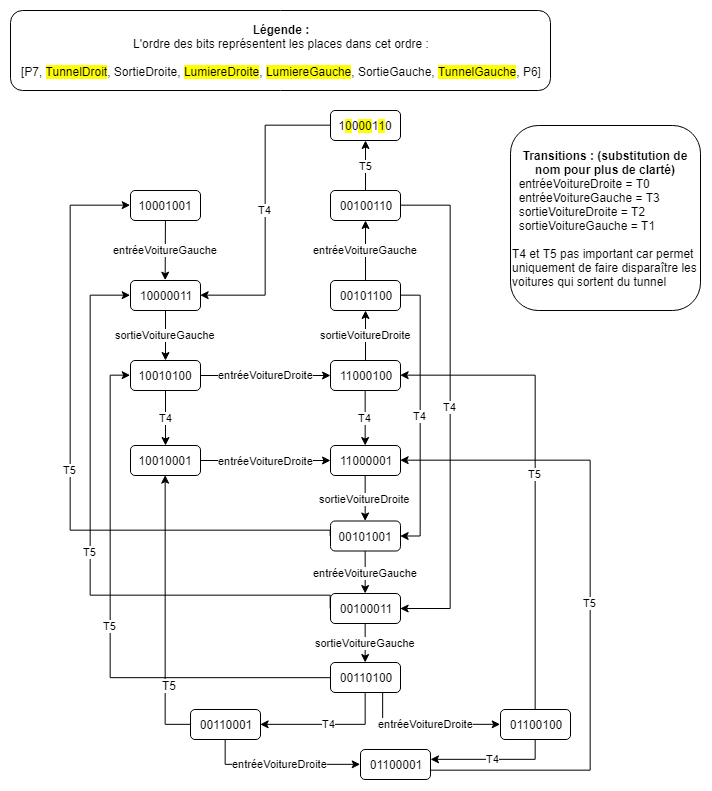

The diagram above was exported from draw.io. Its source (the exported page's mxGraphModel, read from the mxfile embedded in the PNG):
<mxGraphModel dx="1162" dy="637" grid="1" gridSize="10" guides="1" tooltips="1" connect="1" arrows="1" fold="1" page="1" pageScale="1" pageWidth="827" pageHeight="1169" math="0" shadow="0">
  <root>
    <mxCell id="0" />
    <mxCell id="1" parent="0" />
    <mxCell id="k3UhbHzyz_Jr_yM_vcUI-1" value="10001001&lt;br&gt;" style="rounded=1;whiteSpace=wrap;html=1;" parent="1" vertex="1">
      <mxGeometry x="140" y="190" width="70" height="30" as="geometry" />
    </mxCell>
    <mxCell id="k3UhbHzyz_Jr_yM_vcUI-3" value="&lt;span&gt;entréeVoitureGauche&lt;/span&gt;" style="endArrow=classic;html=1;entryX=0.5;entryY=0;entryDx=0;entryDy=0;" parent="1" source="k3UhbHzyz_Jr_yM_vcUI-1" target="k3UhbHzyz_Jr_yM_vcUI-4" edge="1">
      <mxGeometry width="50" height="50" relative="1" as="geometry">
        <mxPoint x="180" y="550" as="sourcePoint" />
        <mxPoint x="203.22580645161293" y="330" as="targetPoint" />
      </mxGeometry>
    </mxCell>
    <mxCell id="vWmkc2hsu755DuJwxo3K-2" value="&lt;span&gt;sortieVoitureGauche&lt;/span&gt;" style="edgeStyle=orthogonalEdgeStyle;rounded=0;orthogonalLoop=1;jettySize=auto;html=1;" parent="1" source="k3UhbHzyz_Jr_yM_vcUI-4" target="k3UhbHzyz_Jr_yM_vcUI-5" edge="1">
      <mxGeometry relative="1" as="geometry" />
    </mxCell>
    <mxCell id="k3UhbHzyz_Jr_yM_vcUI-4" value="10000011&lt;br&gt;" style="rounded=1;whiteSpace=wrap;html=1;" parent="1" vertex="1">
      <mxGeometry x="140" y="280" width="70" height="30" as="geometry" />
    </mxCell>
    <mxCell id="vWmkc2hsu755DuJwxo3K-5" value="&lt;span&gt;entréeVoitureDroite&lt;/span&gt;" style="edgeStyle=orthogonalEdgeStyle;rounded=0;orthogonalLoop=1;jettySize=auto;html=1;" parent="1" source="k3UhbHzyz_Jr_yM_vcUI-5" target="k3UhbHzyz_Jr_yM_vcUI-7" edge="1">
      <mxGeometry relative="1" as="geometry" />
    </mxCell>
    <mxCell id="vWmkc2hsu755DuJwxo3K-10" value="T4" style="edgeStyle=orthogonalEdgeStyle;rounded=0;orthogonalLoop=1;jettySize=auto;html=1;" parent="1" source="k3UhbHzyz_Jr_yM_vcUI-5" target="k3UhbHzyz_Jr_yM_vcUI-6" edge="1">
      <mxGeometry relative="1" as="geometry" />
    </mxCell>
    <mxCell id="k3UhbHzyz_Jr_yM_vcUI-5" value="10010100" style="rounded=1;whiteSpace=wrap;html=1;" parent="1" vertex="1">
      <mxGeometry x="140" y="360" width="70" height="30" as="geometry" />
    </mxCell>
    <mxCell id="vWmkc2hsu755DuJwxo3K-6" value="&lt;span&gt;entréeVoitureDroite&lt;/span&gt;" style="edgeStyle=orthogonalEdgeStyle;rounded=0;orthogonalLoop=1;jettySize=auto;html=1;" parent="1" source="k3UhbHzyz_Jr_yM_vcUI-6" target="k3UhbHzyz_Jr_yM_vcUI-8" edge="1">
      <mxGeometry relative="1" as="geometry" />
    </mxCell>
    <mxCell id="k3UhbHzyz_Jr_yM_vcUI-6" value="10010001&lt;br&gt;" style="rounded=1;whiteSpace=wrap;html=1;" parent="1" vertex="1">
      <mxGeometry x="140" y="445" width="70" height="30" as="geometry" />
    </mxCell>
    <mxCell id="vWmkc2hsu755DuJwxo3K-12" value="&lt;span&gt;sortieVoitureDroite&lt;/span&gt;" style="edgeStyle=orthogonalEdgeStyle;rounded=0;orthogonalLoop=1;jettySize=auto;html=1;" parent="1" source="k3UhbHzyz_Jr_yM_vcUI-7" target="k3UhbHzyz_Jr_yM_vcUI-9" edge="1">
      <mxGeometry relative="1" as="geometry" />
    </mxCell>
    <mxCell id="vWmkc2hsu755DuJwxo3K-33" value="T4" style="edgeStyle=orthogonalEdgeStyle;rounded=0;orthogonalLoop=1;jettySize=auto;html=1;exitX=0.5;exitY=1;exitDx=0;exitDy=0;" parent="1" source="k3UhbHzyz_Jr_yM_vcUI-7" target="k3UhbHzyz_Jr_yM_vcUI-8" edge="1">
      <mxGeometry relative="1" as="geometry" />
    </mxCell>
    <mxCell id="k3UhbHzyz_Jr_yM_vcUI-7" value="11000100&lt;br&gt;" style="rounded=1;whiteSpace=wrap;html=1;" parent="1" vertex="1">
      <mxGeometry x="340" y="360" width="70" height="30" as="geometry" />
    </mxCell>
    <mxCell id="vWmkc2hsu755DuJwxo3K-22" value="&lt;span&gt;sortieVoitureDroite&lt;/span&gt;" style="edgeStyle=orthogonalEdgeStyle;rounded=0;orthogonalLoop=1;jettySize=auto;html=1;exitX=0.5;exitY=1;exitDx=0;exitDy=0;" parent="1" source="k3UhbHzyz_Jr_yM_vcUI-8" target="k3UhbHzyz_Jr_yM_vcUI-12" edge="1">
      <mxGeometry relative="1" as="geometry" />
    </mxCell>
    <mxCell id="k3UhbHzyz_Jr_yM_vcUI-8" value="11000001&lt;br&gt;" style="rounded=1;whiteSpace=wrap;html=1;" parent="1" vertex="1">
      <mxGeometry x="340" y="445" width="70" height="30" as="geometry" />
    </mxCell>
    <mxCell id="vWmkc2hsu755DuJwxo3K-13" value="&lt;span&gt;entréeVoitureGauche&lt;/span&gt;" style="edgeStyle=orthogonalEdgeStyle;rounded=0;orthogonalLoop=1;jettySize=auto;html=1;" parent="1" source="k3UhbHzyz_Jr_yM_vcUI-9" target="k3UhbHzyz_Jr_yM_vcUI-10" edge="1">
      <mxGeometry relative="1" as="geometry" />
    </mxCell>
    <mxCell id="vWmkc2hsu755DuJwxo3K-21" value="T4" style="edgeStyle=orthogonalEdgeStyle;rounded=0;orthogonalLoop=1;jettySize=auto;html=1;exitX=1;exitY=0.5;exitDx=0;exitDy=0;entryX=1;entryY=0.5;entryDx=0;entryDy=0;" parent="1" source="k3UhbHzyz_Jr_yM_vcUI-9" target="k3UhbHzyz_Jr_yM_vcUI-12" edge="1">
      <mxGeometry relative="1" as="geometry" />
    </mxCell>
    <mxCell id="k3UhbHzyz_Jr_yM_vcUI-9" value="00101100&lt;br&gt;" style="rounded=1;whiteSpace=wrap;html=1;" parent="1" vertex="1">
      <mxGeometry x="340" y="280" width="70" height="30" as="geometry" />
    </mxCell>
    <mxCell id="vWmkc2hsu755DuJwxo3K-17" value="T5" style="edgeStyle=orthogonalEdgeStyle;rounded=0;orthogonalLoop=1;jettySize=auto;html=1;" parent="1" source="k3UhbHzyz_Jr_yM_vcUI-10" target="k3UhbHzyz_Jr_yM_vcUI-11" edge="1">
      <mxGeometry relative="1" as="geometry" />
    </mxCell>
    <mxCell id="vWmkc2hsu755DuJwxo3K-18" value="T4" style="edgeStyle=orthogonalEdgeStyle;rounded=0;orthogonalLoop=1;jettySize=auto;html=1;exitX=1;exitY=0.5;exitDx=0;exitDy=0;entryX=1;entryY=0.5;entryDx=0;entryDy=0;" parent="1" source="k3UhbHzyz_Jr_yM_vcUI-10" target="k3UhbHzyz_Jr_yM_vcUI-13" edge="1">
      <mxGeometry relative="1" as="geometry">
        <Array as="points">
          <mxPoint x="460" y="205" />
          <mxPoint x="460" y="608" />
        </Array>
      </mxGeometry>
    </mxCell>
    <mxCell id="k3UhbHzyz_Jr_yM_vcUI-10" value="00100110&lt;br&gt;" style="rounded=1;whiteSpace=wrap;html=1;" parent="1" vertex="1">
      <mxGeometry x="340" y="190" width="70" height="30" as="geometry" />
    </mxCell>
    <mxCell id="vWmkc2hsu755DuJwxo3K-16" value="T4" style="edgeStyle=orthogonalEdgeStyle;rounded=0;orthogonalLoop=1;jettySize=auto;html=1;exitX=0;exitY=0.5;exitDx=0;exitDy=0;entryX=1;entryY=0.5;entryDx=0;entryDy=0;" parent="1" source="k3UhbHzyz_Jr_yM_vcUI-11" target="k3UhbHzyz_Jr_yM_vcUI-4" edge="1">
      <mxGeometry relative="1" as="geometry" />
    </mxCell>
    <mxCell id="k3UhbHzyz_Jr_yM_vcUI-11" value="1&lt;span style=&quot;background-color: rgb(255 , 255 , 0)&quot;&gt;0&lt;/span&gt;0&lt;span style=&quot;background-color: rgb(255 , 255 , 0)&quot;&gt;00&lt;/span&gt;1&lt;span style=&quot;background-color: rgb(255 , 255 , 0)&quot;&gt;1&lt;/span&gt;0&lt;br&gt;" style="rounded=1;whiteSpace=wrap;html=1;" parent="1" vertex="1">
      <mxGeometry x="340" y="110" width="70" height="30" as="geometry" />
    </mxCell>
    <mxCell id="vWmkc2hsu755DuJwxo3K-23" value="&lt;span&gt;entréeVoitureGauche&lt;/span&gt;" style="edgeStyle=orthogonalEdgeStyle;rounded=0;orthogonalLoop=1;jettySize=auto;html=1;exitX=0.5;exitY=1;exitDx=0;exitDy=0;" parent="1" source="k3UhbHzyz_Jr_yM_vcUI-12" target="k3UhbHzyz_Jr_yM_vcUI-13" edge="1">
      <mxGeometry relative="1" as="geometry" />
    </mxCell>
    <mxCell id="vWmkc2hsu755DuJwxo3K-28" value="T5" style="edgeStyle=orthogonalEdgeStyle;rounded=0;orthogonalLoop=1;jettySize=auto;html=1;exitX=0;exitY=0.5;exitDx=0;exitDy=0;entryX=0;entryY=0.5;entryDx=0;entryDy=0;" parent="1" source="k3UhbHzyz_Jr_yM_vcUI-12" target="k3UhbHzyz_Jr_yM_vcUI-1" edge="1">
      <mxGeometry relative="1" as="geometry">
        <Array as="points">
          <mxPoint x="80" y="530" />
          <mxPoint x="80" y="205" />
        </Array>
      </mxGeometry>
    </mxCell>
    <mxCell id="k3UhbHzyz_Jr_yM_vcUI-12" value="00101001&lt;br&gt;" style="rounded=1;whiteSpace=wrap;html=1;" parent="1" vertex="1">
      <mxGeometry x="340" y="520.5" width="70" height="30" as="geometry" />
    </mxCell>
    <mxCell id="vWmkc2hsu755DuJwxo3K-24" value="&lt;span&gt;sortieVoitureGauche&lt;/span&gt;" style="edgeStyle=orthogonalEdgeStyle;rounded=0;orthogonalLoop=1;jettySize=auto;html=1;exitX=0.5;exitY=1;exitDx=0;exitDy=0;" parent="1" source="k3UhbHzyz_Jr_yM_vcUI-13" target="k3UhbHzyz_Jr_yM_vcUI-14" edge="1">
      <mxGeometry relative="1" as="geometry" />
    </mxCell>
    <mxCell id="vWmkc2hsu755DuJwxo3K-29" value="T5" style="edgeStyle=orthogonalEdgeStyle;rounded=0;orthogonalLoop=1;jettySize=auto;html=1;exitX=0;exitY=0.5;exitDx=0;exitDy=0;entryX=0;entryY=0.5;entryDx=0;entryDy=0;" parent="1" source="k3UhbHzyz_Jr_yM_vcUI-13" target="k3UhbHzyz_Jr_yM_vcUI-4" edge="1">
      <mxGeometry relative="1" as="geometry">
        <Array as="points">
          <mxPoint x="100" y="595" />
          <mxPoint x="100" y="295" />
        </Array>
      </mxGeometry>
    </mxCell>
    <mxCell id="k3UhbHzyz_Jr_yM_vcUI-13" value="00100011&lt;br&gt;" style="rounded=1;whiteSpace=wrap;html=1;" parent="1" vertex="1">
      <mxGeometry x="340" y="593" width="70" height="30" as="geometry" />
    </mxCell>
    <mxCell id="vWmkc2hsu755DuJwxo3K-25" value="T4" style="edgeStyle=orthogonalEdgeStyle;rounded=0;orthogonalLoop=1;jettySize=auto;html=1;exitX=0.5;exitY=1;exitDx=0;exitDy=0;entryX=1;entryY=0.5;entryDx=0;entryDy=0;" parent="1" source="k3UhbHzyz_Jr_yM_vcUI-14" target="k3UhbHzyz_Jr_yM_vcUI-15" edge="1">
      <mxGeometry relative="1" as="geometry">
        <Array as="points">
          <mxPoint x="375" y="724" />
        </Array>
        <mxPoint x="340" y="724" as="targetPoint" />
      </mxGeometry>
    </mxCell>
    <mxCell id="vWmkc2hsu755DuJwxo3K-26" value="&lt;span&gt;entréeVoitureDroite&lt;/span&gt;" style="edgeStyle=orthogonalEdgeStyle;rounded=0;orthogonalLoop=1;jettySize=auto;html=1;exitX=0.75;exitY=1;exitDx=0;exitDy=0;entryX=0;entryY=0.5;entryDx=0;entryDy=0;" parent="1" source="k3UhbHzyz_Jr_yM_vcUI-14" target="k3UhbHzyz_Jr_yM_vcUI-16" edge="1">
      <mxGeometry relative="1" as="geometry">
        <Array as="points">
          <mxPoint x="393" y="724" />
        </Array>
      </mxGeometry>
    </mxCell>
    <mxCell id="vWmkc2hsu755DuJwxo3K-31" value="T5" style="edgeStyle=orthogonalEdgeStyle;rounded=0;orthogonalLoop=1;jettySize=auto;html=1;exitX=0;exitY=0.5;exitDx=0;exitDy=0;entryX=0;entryY=0.5;entryDx=0;entryDy=0;" parent="1" source="k3UhbHzyz_Jr_yM_vcUI-14" target="k3UhbHzyz_Jr_yM_vcUI-5" edge="1">
      <mxGeometry relative="1" as="geometry" />
    </mxCell>
    <mxCell id="k3UhbHzyz_Jr_yM_vcUI-14" value="00110100&lt;br&gt;" style="rounded=1;whiteSpace=wrap;html=1;" parent="1" vertex="1">
      <mxGeometry x="340" y="662" width="70" height="30" as="geometry" />
    </mxCell>
    <mxCell id="vWmkc2hsu755DuJwxo3K-30" style="edgeStyle=orthogonalEdgeStyle;rounded=0;orthogonalLoop=1;jettySize=auto;html=1;exitX=0;exitY=0.5;exitDx=0;exitDy=0;entryX=0.5;entryY=1;entryDx=0;entryDy=0;" parent="1" source="k3UhbHzyz_Jr_yM_vcUI-15" target="k3UhbHzyz_Jr_yM_vcUI-6" edge="1">
      <mxGeometry relative="1" as="geometry" />
    </mxCell>
    <mxCell id="vWmkc2hsu755DuJwxo3K-35" value="T5" style="text;html=1;resizable=0;points=[];align=center;verticalAlign=middle;labelBackgroundColor=#ffffff;" parent="vWmkc2hsu755DuJwxo3K-30" vertex="1" connectable="0">
      <mxGeometry x="-0.5322" y="-4" relative="1" as="geometry">
        <mxPoint as="offset" />
      </mxGeometry>
    </mxCell>
    <mxCell id="vWmkc2hsu755DuJwxo3K-36" value="&lt;span&gt;entréeVoitureDroite&lt;/span&gt;" style="edgeStyle=orthogonalEdgeStyle;rounded=0;orthogonalLoop=1;jettySize=auto;html=1;entryX=0;entryY=0.5;entryDx=0;entryDy=0;exitX=0.5;exitY=1;exitDx=0;exitDy=0;" parent="1" source="k3UhbHzyz_Jr_yM_vcUI-15" target="k3UhbHzyz_Jr_yM_vcUI-17" edge="1">
      <mxGeometry relative="1" as="geometry">
        <mxPoint x="305" y="739" as="sourcePoint" />
      </mxGeometry>
    </mxCell>
    <mxCell id="k3UhbHzyz_Jr_yM_vcUI-15" value="00110001&lt;br&gt;" style="rounded=1;whiteSpace=wrap;html=1;" parent="1" vertex="1">
      <mxGeometry x="200" y="709" width="70" height="30" as="geometry" />
    </mxCell>
    <mxCell id="vWmkc2hsu755DuJwxo3K-27" value="T4" style="edgeStyle=orthogonalEdgeStyle;rounded=0;orthogonalLoop=1;jettySize=auto;html=1;exitX=0.5;exitY=1;exitDx=0;exitDy=0;" parent="1" source="k3UhbHzyz_Jr_yM_vcUI-16" target="k3UhbHzyz_Jr_yM_vcUI-17" edge="1">
      <mxGeometry relative="1" as="geometry">
        <Array as="points">
          <mxPoint x="545" y="759" />
        </Array>
      </mxGeometry>
    </mxCell>
    <mxCell id="vWmkc2hsu755DuJwxo3K-37" value="T5" style="edgeStyle=orthogonalEdgeStyle;rounded=0;orthogonalLoop=1;jettySize=auto;html=1;exitX=0.5;exitY=0;exitDx=0;exitDy=0;entryX=1;entryY=0.5;entryDx=0;entryDy=0;" parent="1" source="k3UhbHzyz_Jr_yM_vcUI-16" target="k3UhbHzyz_Jr_yM_vcUI-7" edge="1">
      <mxGeometry relative="1" as="geometry">
        <Array as="points">
          <mxPoint x="545" y="375" />
        </Array>
      </mxGeometry>
    </mxCell>
    <mxCell id="k3UhbHzyz_Jr_yM_vcUI-16" value="01100100&lt;br&gt;" style="rounded=1;whiteSpace=wrap;html=1;" parent="1" vertex="1">
      <mxGeometry x="510" y="709" width="70" height="30" as="geometry" />
    </mxCell>
    <mxCell id="vWmkc2hsu755DuJwxo3K-32" value="T5" style="edgeStyle=orthogonalEdgeStyle;rounded=0;orthogonalLoop=1;jettySize=auto;html=1;exitX=1;exitY=0.5;exitDx=0;exitDy=0;entryX=1;entryY=0.5;entryDx=0;entryDy=0;" parent="1" source="k3UhbHzyz_Jr_yM_vcUI-17" target="k3UhbHzyz_Jr_yM_vcUI-8" edge="1">
      <mxGeometry relative="1" as="geometry">
        <Array as="points">
          <mxPoint x="440" y="770" />
          <mxPoint x="600" y="770" />
          <mxPoint x="600" y="460" />
        </Array>
      </mxGeometry>
    </mxCell>
    <mxCell id="k3UhbHzyz_Jr_yM_vcUI-17" value="01100001&lt;br&gt;" style="rounded=1;whiteSpace=wrap;html=1;" parent="1" vertex="1">
      <mxGeometry x="370" y="749" width="70" height="30" as="geometry" />
    </mxCell>
    <mxCell id="_0Rj3hB9-rkYisBexlQy-1" value="&lt;b style=&quot;text-align: left&quot;&gt;Légende :&lt;/b&gt;&lt;br&gt;&lt;span style=&quot;text-align: left&quot;&gt;L'ordre des bits représentent les places dans cet ordre :&lt;/span&gt;&lt;br&gt;&lt;span style=&quot;text-align: left&quot;&gt;&amp;nbsp;&lt;/span&gt;&lt;br&gt;&lt;div style=&quot;text-align: left&quot;&gt;[P7, &lt;span style=&quot;background-color: rgb(255 , 255 , 0)&quot;&gt;TunnelDroit&lt;/span&gt;, SortieDroite, &lt;span style=&quot;background-color: rgb(255 , 255 , 0)&quot;&gt;LumiereDroite&lt;/span&gt;, &lt;span style=&quot;background-color: rgb(255 , 255 , 0)&quot;&gt;LumiereGauche&lt;/span&gt;, SortieGauche, &lt;span style=&quot;background-color: rgb(255 , 255 , 0)&quot;&gt;TunnelGauche&lt;/span&gt;, P6]&lt;/div&gt;" style="rounded=1;whiteSpace=wrap;html=1;" parent="1" vertex="1">
      <mxGeometry x="20" y="10" width="540" height="80" as="geometry" />
    </mxCell>
    <mxCell id="_0Rj3hB9-rkYisBexlQy-2" value="&lt;b style=&quot;text-align: left&quot;&gt;Transitions : (substitution de nom pour plus de clarté)&lt;/b&gt;&lt;br&gt;&lt;div style=&quot;text-align: left&quot;&gt;&amp;nbsp; entréeVoitureDroite = T0&lt;/div&gt;&lt;div style=&quot;text-align: left&quot;&gt;&amp;nbsp; entréeVoitureGauche = T3&lt;/div&gt;&lt;div style=&quot;text-align: left&quot;&gt;&amp;nbsp; sortieVoitureDroite = T2&lt;/div&gt;&lt;div style=&quot;text-align: left&quot;&gt;&amp;nbsp; sortieVoitureGauche = T1&lt;/div&gt;&lt;div style=&quot;text-align: left&quot;&gt;&lt;br&gt;&lt;/div&gt;&lt;div style=&quot;text-align: left&quot;&gt;T4 et T5 pas important car permet uniquement de faire disparaître les voitures qui sortent du tunnel&lt;/div&gt;" style="rounded=1;whiteSpace=wrap;html=1;perimeterSpacing=0;" parent="1" vertex="1">
      <mxGeometry x="520" y="125" width="190" height="185" as="geometry" />
    </mxCell>
  </root>
</mxGraphModel>